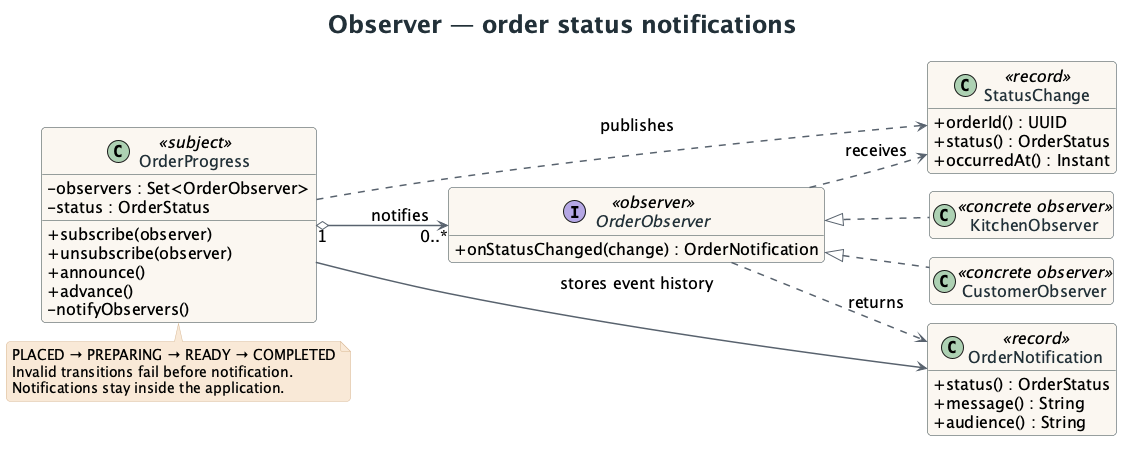

The diagram above was rendered by PlantUML. Its source (embedded in the PNG):
@startuml
!pragma layout smetana
skinparam backgroundColor #FFFFFF
skinparam shadowing false
skinparam roundcorner 8
skinparam defaultFontName SansSerif
skinparam defaultFontSize 16
skinparam ArrowColor #59636E
skinparam ArrowThickness 1.5
skinparam classAttributeIconSize 0
skinparam classBackgroundColor #FAF7F0
skinparam classBorderColor #314047
skinparam classFontColor #223139
skinparam stereotypeFontColor #9A4F28
skinparam noteBackgroundColor #F8E9D6
skinparam noteBorderColor #D8B794
skinparam noteFontSize 14
skinparam titleFontSize 24
skinparam titleFontColor #223139
skinparam packageStyle rectangle
skinparam packageBackgroundColor #FFFFFF
skinparam packageBorderColor #C8CED1
hide empty members
title Observer — order status notifications
left to right direction
class OrderProgress <<subject>> {
  - observers : Set<OrderObserver>
  - status : OrderStatus
  + subscribe(observer)
  + unsubscribe(observer)
  + announce()
  + advance()
  - notifyObservers()
}
interface OrderObserver <<observer>> {
  + onStatusChanged(change) : OrderNotification
}
class CustomerObserver <<concrete observer>>
class KitchenObserver <<concrete observer>>
class StatusChange <<record>> {
  + orderId() : UUID
  + status() : OrderStatus
  + occurredAt() : Instant
}
class OrderNotification <<record>> {
  + status() : OrderStatus
  + message() : String
  + audience() : String
}
OrderProgress "1" o--> "0..*" OrderObserver : notifies
OrderObserver <|.. CustomerObserver
OrderObserver <|.. KitchenObserver
OrderProgress ..> StatusChange : publishes
OrderObserver ..> StatusChange : receives
OrderObserver ..> OrderNotification : returns
OrderProgress --> OrderNotification : stores event history
note bottom of OrderProgress
PLACED → PREPARING → READY → COMPLETED
Invalid transitions fail before notification.
Notifications stay inside the application.
end note
@enduml